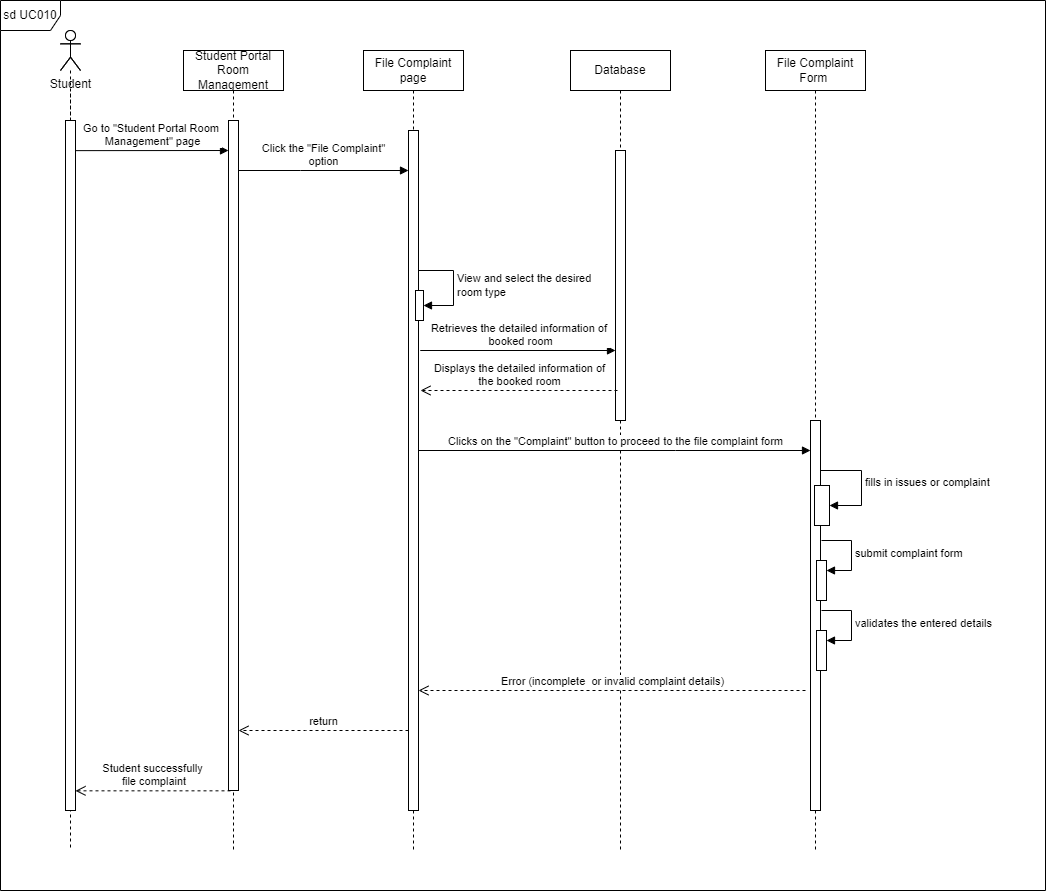

The diagram above was exported from draw.io. Its source (the exported page's mxGraphModel, read from the mxfile embedded in the PNG):
<mxGraphModel dx="1750" dy="955" grid="1" gridSize="10" guides="1" tooltips="1" connect="1" arrows="1" fold="1" page="1" pageScale="1" pageWidth="850" pageHeight="1100" math="0" shadow="0">
  <root>
    <mxCell id="0" />
    <mxCell id="1" parent="0" />
    <mxCell id="7zt48MkTeC1z5JekWczL-42" value="" style="shape=umlLifeline;perimeter=lifelinePerimeter;whiteSpace=wrap;html=1;container=1;dropTarget=0;collapsible=0;recursiveResize=0;outlineConnect=0;portConstraint=eastwest;newEdgeStyle={&quot;edgeStyle&quot;:&quot;elbowEdgeStyle&quot;,&quot;elbow&quot;:&quot;vertical&quot;,&quot;curved&quot;:0,&quot;rounded&quot;:0};participant=umlActor;" parent="1" vertex="1">
      <mxGeometry x="135" y="140" width="20" height="820" as="geometry" />
    </mxCell>
    <mxCell id="7zt48MkTeC1z5JekWczL-9" value="Student Portal Room Management" style="shape=umlLifeline;perimeter=lifelinePerimeter;whiteSpace=wrap;html=1;container=0;dropTarget=0;collapsible=0;recursiveResize=0;outlineConnect=0;portConstraint=eastwest;newEdgeStyle={&quot;edgeStyle&quot;:&quot;elbowEdgeStyle&quot;,&quot;elbow&quot;:&quot;vertical&quot;,&quot;curved&quot;:0,&quot;rounded&quot;:0};" parent="1" vertex="1">
      <mxGeometry x="258" y="160" width="100" height="800" as="geometry" />
    </mxCell>
    <mxCell id="7zt48MkTeC1z5JekWczL-10" value="" style="html=1;points=[];perimeter=orthogonalPerimeter;outlineConnect=0;targetShapes=umlLifeline;portConstraint=eastwest;newEdgeStyle={&quot;edgeStyle&quot;:&quot;elbowEdgeStyle&quot;,&quot;elbow&quot;:&quot;vertical&quot;,&quot;curved&quot;:0,&quot;rounded&quot;:0};" parent="7zt48MkTeC1z5JekWczL-9" vertex="1">
      <mxGeometry x="45" y="70" width="10" height="670" as="geometry" />
    </mxCell>
    <mxCell id="7zt48MkTeC1z5JekWczL-11" value="File Complaint page" style="shape=umlLifeline;perimeter=lifelinePerimeter;whiteSpace=wrap;html=1;container=0;dropTarget=0;collapsible=0;recursiveResize=0;outlineConnect=0;portConstraint=eastwest;newEdgeStyle={&quot;edgeStyle&quot;:&quot;elbowEdgeStyle&quot;,&quot;elbow&quot;:&quot;vertical&quot;,&quot;curved&quot;:0,&quot;rounded&quot;:0};" parent="1" vertex="1">
      <mxGeometry x="438" y="160" width="100" height="800" as="geometry" />
    </mxCell>
    <mxCell id="7zt48MkTeC1z5JekWczL-12" value="" style="html=1;points=[];perimeter=orthogonalPerimeter;outlineConnect=0;targetShapes=umlLifeline;portConstraint=eastwest;newEdgeStyle={&quot;edgeStyle&quot;:&quot;elbowEdgeStyle&quot;,&quot;elbow&quot;:&quot;vertical&quot;,&quot;curved&quot;:0,&quot;rounded&quot;:0};" parent="7zt48MkTeC1z5JekWczL-11" vertex="1">
      <mxGeometry x="45" y="80" width="10" height="680" as="geometry" />
    </mxCell>
    <mxCell id="7zt48MkTeC1z5JekWczL-13" value="" style="html=1;points=[];perimeter=orthogonalPerimeter;outlineConnect=0;targetShapes=umlLifeline;portConstraint=eastwest;newEdgeStyle={&quot;edgeStyle&quot;:&quot;elbowEdgeStyle&quot;,&quot;elbow&quot;:&quot;vertical&quot;,&quot;curved&quot;:0,&quot;rounded&quot;:0};direction=west;" parent="7zt48MkTeC1z5JekWczL-11" vertex="1">
      <mxGeometry x="52" y="240" width="8" height="30" as="geometry" />
    </mxCell>
    <mxCell id="7zt48MkTeC1z5JekWczL-14" value="View and select the desired&amp;nbsp;&lt;br&gt;room type" style="html=1;align=left;spacingLeft=2;endArrow=block;rounded=0;edgeStyle=orthogonalEdgeStyle;curved=0;rounded=0;" parent="7zt48MkTeC1z5JekWczL-11" source="7zt48MkTeC1z5JekWczL-12" target="7zt48MkTeC1z5JekWczL-13" edge="1">
      <mxGeometry relative="1" as="geometry">
        <mxPoint x="60" y="220" as="sourcePoint" />
        <Array as="points">
          <mxPoint x="90" y="220" />
          <mxPoint x="90" y="255" />
        </Array>
      </mxGeometry>
    </mxCell>
    <mxCell id="7zt48MkTeC1z5JekWczL-15" value="return" style="html=1;verticalAlign=bottom;endArrow=open;dashed=1;endSize=8;edgeStyle=elbowEdgeStyle;elbow=vertical;curved=0;rounded=0;" parent="1" source="7zt48MkTeC1z5JekWczL-12" target="7zt48MkTeC1z5JekWczL-10" edge="1">
      <mxGeometry relative="1" as="geometry">
        <mxPoint x="413" y="325" as="targetPoint" />
        <Array as="points">
          <mxPoint x="380" y="840" />
          <mxPoint x="385" y="520" />
          <mxPoint x="375" y="450" />
          <mxPoint x="408" y="400" />
        </Array>
      </mxGeometry>
    </mxCell>
    <mxCell id="7zt48MkTeC1z5JekWczL-16" value="Student" style="shape=umlActor;verticalLabelPosition=bottom;verticalAlign=top;html=1;" parent="1" vertex="1">
      <mxGeometry x="135" y="140" width="20" height="40" as="geometry" />
    </mxCell>
    <mxCell id="7zt48MkTeC1z5JekWczL-17" value="" style="html=1;points=[];perimeter=orthogonalPerimeter;outlineConnect=0;targetShapes=umlLifeline;portConstraint=eastwest;newEdgeStyle={&quot;edgeStyle&quot;:&quot;elbowEdgeStyle&quot;,&quot;elbow&quot;:&quot;vertical&quot;,&quot;curved&quot;:0,&quot;rounded&quot;:0};" parent="1" vertex="1">
      <mxGeometry x="140" y="230" width="10" height="690" as="geometry" />
    </mxCell>
    <mxCell id="7zt48MkTeC1z5JekWczL-18" value="" style="endArrow=none;dashed=1;html=1;rounded=0;" parent="1" source="7zt48MkTeC1z5JekWczL-17" edge="1">
      <mxGeometry width="50" height="50" relative="1" as="geometry">
        <mxPoint x="165" y="230" as="sourcePoint" />
        <mxPoint x="145" y="200" as="targetPoint" />
      </mxGeometry>
    </mxCell>
    <mxCell id="7zt48MkTeC1z5JekWczL-20" value="Go to &quot;Student Portal Room&amp;nbsp;&lt;br&gt;Management&quot; page" style="html=1;verticalAlign=bottom;endArrow=block;edgeStyle=elbowEdgeStyle;elbow=vertical;curved=0;rounded=0;" parent="1" target="7zt48MkTeC1z5JekWczL-10" edge="1">
      <mxGeometry width="80" relative="1" as="geometry">
        <mxPoint x="150" y="260.13" as="sourcePoint" />
        <mxPoint x="295" y="260" as="targetPoint" />
      </mxGeometry>
    </mxCell>
    <mxCell id="7zt48MkTeC1z5JekWczL-21" value="Click the &quot;File Complaint&quot;&lt;br&gt;option" style="html=1;verticalAlign=bottom;endArrow=block;edgeStyle=elbowEdgeStyle;elbow=vertical;curved=0;rounded=0;" parent="1" source="7zt48MkTeC1z5JekWczL-10" target="7zt48MkTeC1z5JekWczL-12" edge="1">
      <mxGeometry width="80" relative="1" as="geometry">
        <mxPoint x="325" y="280" as="sourcePoint" />
        <mxPoint x="405" y="280" as="targetPoint" />
        <Array as="points">
          <mxPoint x="375" y="280" />
        </Array>
      </mxGeometry>
    </mxCell>
    <mxCell id="7zt48MkTeC1z5JekWczL-22" value="Database" style="shape=umlLifeline;perimeter=lifelinePerimeter;whiteSpace=wrap;html=1;container=1;dropTarget=0;collapsible=0;recursiveResize=0;outlineConnect=0;portConstraint=eastwest;newEdgeStyle={&quot;edgeStyle&quot;:&quot;elbowEdgeStyle&quot;,&quot;elbow&quot;:&quot;vertical&quot;,&quot;curved&quot;:0,&quot;rounded&quot;:0};" parent="1" vertex="1">
      <mxGeometry x="645" y="160" width="100" height="800" as="geometry" />
    </mxCell>
    <mxCell id="7zt48MkTeC1z5JekWczL-23" value="" style="html=1;points=[];perimeter=orthogonalPerimeter;outlineConnect=0;targetShapes=umlLifeline;portConstraint=eastwest;newEdgeStyle={&quot;edgeStyle&quot;:&quot;elbowEdgeStyle&quot;,&quot;elbow&quot;:&quot;vertical&quot;,&quot;curved&quot;:0,&quot;rounded&quot;:0};" parent="7zt48MkTeC1z5JekWczL-22" vertex="1">
      <mxGeometry x="45" y="100" width="10" height="270" as="geometry" />
    </mxCell>
    <mxCell id="7zt48MkTeC1z5JekWczL-26" value="Retrieves the detailed information of&amp;nbsp;&lt;br&gt;booked room" style="html=1;verticalAlign=bottom;endArrow=block;edgeStyle=elbowEdgeStyle;elbow=vertical;curved=0;rounded=0;" parent="1" edge="1">
      <mxGeometry x="0.2017" width="80" relative="1" as="geometry">
        <mxPoint x="538" y="460" as="sourcePoint" />
        <mxPoint x="690" y="460" as="targetPoint" />
        <Array as="points">
          <mxPoint x="495" y="460" />
        </Array>
        <mxPoint as="offset" />
      </mxGeometry>
    </mxCell>
    <mxCell id="7zt48MkTeC1z5JekWczL-27" value="Displays the detailed information of&lt;br&gt;the booked room" style="html=1;verticalAlign=bottom;endArrow=open;dashed=1;endSize=8;edgeStyle=elbowEdgeStyle;elbow=vertical;curved=0;rounded=0;" parent="1" edge="1">
      <mxGeometry x="-0.0005" relative="1" as="geometry">
        <mxPoint x="692" y="500" as="sourcePoint" />
        <mxPoint x="495" y="500" as="targetPoint" />
        <Array as="points">
          <mxPoint x="597" y="500" />
        </Array>
        <mxPoint as="offset" />
      </mxGeometry>
    </mxCell>
    <mxCell id="7zt48MkTeC1z5JekWczL-28" value="sd UC010" style="shape=umlFrame;whiteSpace=wrap;html=1;pointerEvents=0;" parent="1" vertex="1">
      <mxGeometry x="75" y="110" width="1045" height="890" as="geometry" />
    </mxCell>
    <mxCell id="7zt48MkTeC1z5JekWczL-29" value="File Complaint Form&amp;nbsp;" style="shape=umlLifeline;perimeter=lifelinePerimeter;whiteSpace=wrap;html=1;container=1;dropTarget=0;collapsible=0;recursiveResize=0;outlineConnect=0;portConstraint=eastwest;newEdgeStyle={&quot;edgeStyle&quot;:&quot;elbowEdgeStyle&quot;,&quot;elbow&quot;:&quot;vertical&quot;,&quot;curved&quot;:0,&quot;rounded&quot;:0};" parent="1" vertex="1">
      <mxGeometry x="840" y="160" width="100" height="800" as="geometry" />
    </mxCell>
    <mxCell id="7zt48MkTeC1z5JekWczL-30" value="" style="html=1;points=[];perimeter=orthogonalPerimeter;outlineConnect=0;targetShapes=umlLifeline;portConstraint=eastwest;newEdgeStyle={&quot;edgeStyle&quot;:&quot;elbowEdgeStyle&quot;,&quot;elbow&quot;:&quot;vertical&quot;,&quot;curved&quot;:0,&quot;rounded&quot;:0};" parent="7zt48MkTeC1z5JekWczL-29" vertex="1">
      <mxGeometry x="45" y="370" width="10" height="390" as="geometry" />
    </mxCell>
    <mxCell id="7zt48MkTeC1z5JekWczL-33" value="" style="html=1;points=[];perimeter=orthogonalPerimeter;outlineConnect=0;targetShapes=umlLifeline;portConstraint=eastwest;newEdgeStyle={&quot;edgeStyle&quot;:&quot;elbowEdgeStyle&quot;,&quot;elbow&quot;:&quot;vertical&quot;,&quot;curved&quot;:0,&quot;rounded&quot;:0};direction=east;" parent="7zt48MkTeC1z5JekWczL-29" vertex="1">
      <mxGeometry x="49" y="435" width="15" height="40" as="geometry" />
    </mxCell>
    <mxCell id="7zt48MkTeC1z5JekWczL-34" value="fills in issues or complaint" style="html=1;align=left;spacingLeft=2;endArrow=block;rounded=0;edgeStyle=orthogonalEdgeStyle;curved=0;rounded=0;" parent="7zt48MkTeC1z5JekWczL-29" source="7zt48MkTeC1z5JekWczL-30" target="7zt48MkTeC1z5JekWczL-33" edge="1">
      <mxGeometry relative="1" as="geometry">
        <mxPoint x="61" y="420" as="sourcePoint" />
        <Array as="points">
          <mxPoint x="96" y="420" />
          <mxPoint x="96" y="455" />
        </Array>
      </mxGeometry>
    </mxCell>
    <mxCell id="7zt48MkTeC1z5JekWczL-35" value="" style="html=1;points=[];perimeter=orthogonalPerimeter;outlineConnect=0;targetShapes=umlLifeline;portConstraint=eastwest;newEdgeStyle={&quot;edgeStyle&quot;:&quot;elbowEdgeStyle&quot;,&quot;elbow&quot;:&quot;vertical&quot;,&quot;curved&quot;:0,&quot;rounded&quot;:0};" parent="7zt48MkTeC1z5JekWczL-29" vertex="1">
      <mxGeometry x="51" y="510" width="10" height="40" as="geometry" />
    </mxCell>
    <mxCell id="7zt48MkTeC1z5JekWczL-36" value="submit complaint form" style="html=1;align=left;spacingLeft=2;endArrow=block;rounded=0;edgeStyle=orthogonalEdgeStyle;curved=0;rounded=0;" parent="7zt48MkTeC1z5JekWczL-29" target="7zt48MkTeC1z5JekWczL-35" edge="1">
      <mxGeometry relative="1" as="geometry">
        <mxPoint x="56" y="490" as="sourcePoint" />
        <Array as="points">
          <mxPoint x="86" y="520" />
        </Array>
      </mxGeometry>
    </mxCell>
    <mxCell id="7zt48MkTeC1z5JekWczL-37" value="" style="html=1;points=[];perimeter=orthogonalPerimeter;outlineConnect=0;targetShapes=umlLifeline;portConstraint=eastwest;newEdgeStyle={&quot;edgeStyle&quot;:&quot;elbowEdgeStyle&quot;,&quot;elbow&quot;:&quot;vertical&quot;,&quot;curved&quot;:0,&quot;rounded&quot;:0};" parent="7zt48MkTeC1z5JekWczL-29" vertex="1">
      <mxGeometry x="51" y="580" width="10" height="40" as="geometry" />
    </mxCell>
    <mxCell id="7zt48MkTeC1z5JekWczL-38" value="validates the entered details" style="html=1;align=left;spacingLeft=2;endArrow=block;rounded=0;edgeStyle=orthogonalEdgeStyle;curved=0;rounded=0;" parent="7zt48MkTeC1z5JekWczL-29" target="7zt48MkTeC1z5JekWczL-37" edge="1">
      <mxGeometry relative="1" as="geometry">
        <mxPoint x="56" y="560" as="sourcePoint" />
        <Array as="points">
          <mxPoint x="86" y="590" />
        </Array>
      </mxGeometry>
    </mxCell>
    <mxCell id="7zt48MkTeC1z5JekWczL-32" value="Clicks on the &quot;Complaint&quot; button to proceed to the file complaint form" style="html=1;verticalAlign=bottom;endArrow=block;edgeStyle=elbowEdgeStyle;elbow=vertical;curved=0;rounded=0;" parent="1" source="7zt48MkTeC1z5JekWczL-12" target="7zt48MkTeC1z5JekWczL-30" edge="1">
      <mxGeometry x="0.0051" width="80" relative="1" as="geometry">
        <mxPoint x="550" y="570" as="sourcePoint" />
        <mxPoint x="630" y="570" as="targetPoint" />
        <Array as="points">
          <mxPoint x="750" y="560" />
          <mxPoint x="580" y="580" />
        </Array>
        <mxPoint as="offset" />
      </mxGeometry>
    </mxCell>
    <mxCell id="7zt48MkTeC1z5JekWczL-43" value="Error (incomplete&amp;nbsp; or invalid complaint details)" style="html=1;verticalAlign=bottom;endArrow=open;dashed=1;endSize=8;edgeStyle=elbowEdgeStyle;elbow=vertical;curved=0;rounded=0;" parent="1" target="7zt48MkTeC1z5JekWczL-12" edge="1">
      <mxGeometry relative="1" as="geometry">
        <mxPoint x="880" y="800" as="sourcePoint" />
        <mxPoint x="800" y="800" as="targetPoint" />
      </mxGeometry>
    </mxCell>
    <mxCell id="jV_Iv-arSzWBQwBpW4La-1" value="Student successfully&lt;br&gt;&amp;nbsp;file complaint" style="html=1;verticalAlign=bottom;endArrow=open;dashed=1;endSize=8;edgeStyle=elbowEdgeStyle;elbow=vertical;curved=0;rounded=0;" edge="1" parent="1">
      <mxGeometry relative="1" as="geometry">
        <mxPoint x="150" y="900" as="targetPoint" />
        <Array as="points">
          <mxPoint x="207" y="900.33" />
          <mxPoint x="197" y="830.3299999999999" />
          <mxPoint x="230" y="780.3299999999999" />
        </Array>
        <mxPoint x="305" y="900.33" as="sourcePoint" />
      </mxGeometry>
    </mxCell>
  </root>
</mxGraphModel>